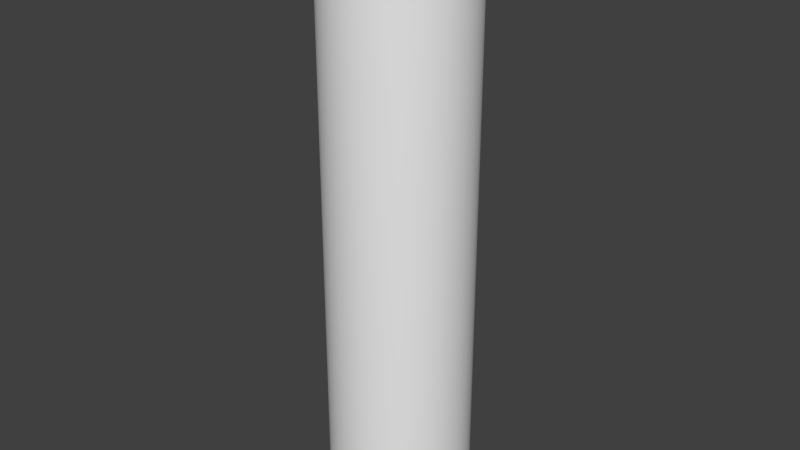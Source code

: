 # Source: untitled.blend  (saved by Blender 2.79.0; exported with 4.5.12 LTS)
import bpy
from mathutils import Matrix  # noqa: F401  (used for matrix-valued properties, if any)

bpy.ops.wm.read_factory_settings(use_empty=True)
scene = bpy.context.scene
scene.name = 'Scene'

# ---- collections
col_collection_1 = bpy.data.collections.new('Collection 1'); scene.collection.children.link(col_collection_1)

# ---- materials (node trees are filled in below, after node groups)
mat_material = bpy.data.materials.new('Material')
mat_material.alpha_threshold = 0.0
mat_material.use_transparent_shadow = False
mat_material.roughness = 0.5

# ---- material node trees

# ---- world
world_world = bpy.data.worlds.new('World'); scene.world = world_world
world_world.color = (0.05088, 0.05088, 0.05088)
world_world.use_sun_shadow = False
world_world.sun_shadow_jitter_overblur = 0.0
world_world.cycles.sampling_method = 'MANUAL'

# ---- meshes
me_walec = bpy.data.meshes.new('Walec')
me_walec.from_pydata([(6.827, 250.0, 18.76), (9.981, 250.0, 17.29), (12.83, 250.0, 15.29), (15.29, 250.0, 12.83), (17.29, 250.0, 9.981), (18.76, 250.0, 6.827), (19.66, 250.0, 3.466), (19.96, 250.0, 0.0), (19.66, 250.0, -3.466), (18.76, 250.0, -6.827), (17.29, 250.0, -9.981), (15.29, 250.0, -12.83), (12.83, 250.0, -15.29), (9.981, 250.0, -17.29), (6.827, 250.0, -18.76), (3.466, 250.0, -19.66), (0.0, 250.0, -19.96), (-3.466, 250.0, -19.66), (-6.827, 250.0, -18.76), (-9.981, 250.0, -17.29), (-12.83, 250.0, -15.29), (-15.29, 250.0, -12.83), (-17.29, 250.0, -9.981), (-18.76, 250.0, -6.827), (-19.66, 250.0, -3.466), (-19.96, 250.0, 0.0), (-19.66, 250.0, 3.466), (-18.76, 250.0, 6.827), (-17.29, 250.0, 9.981), (-15.29, 250.0, 12.83), (-12.83, 250.0, 15.29), (-9.981, 250.0, 17.29), (-6.827, 250.0, 18.76), (-3.466, 250.0, 19.66), (0.0, 250.0, 19.96), (3.466, 250.0, 19.66), (29.54, 0.0, -5.209), (30.0, 0.0, 0.0), (0.0, 0.0, 0.0), (29.54, 0.0, -5.209), (29.54, 237.5, -5.209), (30.0, 237.5, 0.0), (30.0, 0.0, 0.0), (-10.26, 0.0, 28.19), (-15.0, 0.0, 25.98), (28.19, 0.0, -10.26), (28.19, 0.0, -10.26), (28.19, 237.5, -10.26), (-10.26, 0.0, 28.19), (-10.26, 237.5, 28.19), (-15.0, 237.5, 25.98), (-15.0, 0.0, 25.98), (25.98, 0.0, -15.0), (25.98, 0.0, -15.0), (25.98, 237.5, -15.0), (-5.209, 0.0, 29.54), (22.98, 0.0, -19.28), (22.98, 0.0, -19.28), (22.98, 237.5, -19.28), (-5.209, 0.0, 29.54), (-5.209, 237.5, 29.54), (19.28, 0.0, -22.98), (19.28, 0.0, -22.98), (19.28, 237.5, -22.98), (0.0, 0.0, 30.0), (15.0, 0.0, -25.98), (15.0, 0.0, -25.98), (15.0, 237.5, -25.98), (0.0, 0.0, 30.0), (0.0, 237.5, 30.0), (10.26, 0.0, -28.19), (10.26, 0.0, -28.19), (10.26, 237.5, -28.19), (5.209, 0.0, 29.54), (5.209, 0.0, -29.54), (5.209, 0.0, -29.54), (5.209, 237.5, -29.54), (5.209, 0.0, 29.54), (5.209, 237.5, 29.54), (0.0, 0.0, -30.0), (0.0, 0.0, -30.0), (0.0, 237.5, -30.0), (10.26, 0.0, 28.19), (-5.209, 0.0, -29.54), (-5.209, 0.0, -29.54), (-5.209, 237.5, -29.54), (10.26, 0.0, 28.19), (10.26, 237.5, 28.19), (-10.26, 0.0, -28.19), (-10.26, 0.0, -28.19), (-10.26, 237.5, -28.19), (15.0, 0.0, 25.98), (-15.0, 0.0, -25.98), (-15.0, 0.0, -25.98), (-15.0, 237.5, -25.98), (15.0, 0.0, 25.98), (15.0, 237.5, 25.98), (-19.28, 0.0, -22.98), (-19.28, 0.0, -22.98), (-19.28, 237.5, -22.98), (19.28, 0.0, 22.98), (-22.98, 0.0, -19.28), (-22.98, 0.0, -19.28), (-22.98, 237.5, -19.28), (19.28, 0.0, 22.98), (19.28, 237.5, 22.98), (-25.98, 0.0, -15.0), (-25.98, 0.0, -15.0), (-25.98, 237.5, -15.0), (22.98, 0.0, 19.28), (-28.19, 0.0, -10.26), (-28.19, 0.0, -10.26), (-28.19, 237.5, -10.26), (22.98, 0.0, 19.28), (22.98, 237.5, 19.28), (-29.54, 0.0, -5.209), (-29.54, 0.0, -5.209), (-29.54, 237.5, -5.209), (25.98, 0.0, 15.0), (-30.0, 0.0, 0.0), (-30.0, 0.0, 0.0), (-30.0, 237.5, 0.0), (25.98, 0.0, 15.0), (25.98, 237.5, 15.0), (-29.54, 0.0, 5.209), (-29.54, 0.0, 5.209), (-29.54, 237.5, 5.209), (28.19, 0.0, 10.26), (-28.19, 0.0, 10.26), (-28.19, 0.0, 10.26), (-28.19, 237.5, 10.26), (28.19, 0.0, 10.26), (28.19, 237.5, 10.26), (-25.98, 0.0, 15.0), (-25.98, 0.0, 15.0), (-25.98, 237.5, 15.0), (29.54, 0.0, 5.209), (-22.98, 0.0, 19.28), (-22.98, 0.0, 19.28), (-22.98, 237.5, 19.28), (29.54, 0.0, 5.209), (29.54, 237.5, 5.209), (-19.28, 0.0, 22.98), (-19.28, 0.0, 22.98), (-19.28, 237.5, 22.98), (22.41, 249.6, 0.0), (22.07, 249.6, -3.892), (21.06, 249.6, -7.665), (-11.21, 249.6, 19.41), (-7.665, 249.6, 21.06), (19.41, 249.6, -11.21), (17.17, 249.6, -14.41), (-3.892, 249.6, 22.07), (14.41, 249.6, -17.17), (11.21, 249.6, -19.41), (0.0, 249.6, 22.41), (7.665, 249.6, -21.06), (3.892, 249.6, -22.07), (3.892, 249.6, 22.07), (0.0, 249.6, -22.41), (-3.892, 249.6, -22.07), (7.665, 249.6, 21.06), (-7.665, 249.6, -21.06), (-11.21, 249.6, -19.41), (11.21, 249.6, 19.41), (-14.41, 249.6, -17.17), (-17.17, 249.6, -14.41), (14.41, 249.6, 17.17), (-19.41, 249.6, -11.21), (-21.06, 249.6, -7.665), (17.17, 249.6, 14.41), (-22.07, 249.6, -3.892), (-22.41, 249.6, 0.0), (19.41, 249.6, 11.21), (-22.07, 249.6, 3.892), (-21.06, 249.6, 7.665), (21.06, 249.6, 7.665), (-19.41, 249.6, 11.21), (-17.17, 249.6, 14.41), (22.07, 249.6, 3.892), (-14.41, 249.6, 17.17), (24.87, 248.4, 0.0), (24.49, 248.4, -4.319), (27.06, 246.3, 0.0), (26.65, 246.3, -4.699), (28.72, 243.6, 0.0), (28.28, 243.6, -4.987), (29.7, 240.6, 0.0), (29.25, 240.6, -5.157), (23.37, 248.4, -8.506), (25.43, 246.3, -9.255), (26.99, 243.6, -9.822), (27.91, 240.6, -10.16), (-12.44, 248.4, 21.54), (-8.506, 248.4, 23.37), (-13.53, 246.3, 23.43), (-9.255, 246.3, 25.43), (-14.36, 243.6, 24.87), (-9.822, 243.6, 26.99), (-14.85, 240.6, 25.72), (-10.16, 240.6, 27.91), (21.54, 248.4, -12.44), (23.43, 246.3, -13.53), (24.87, 243.6, -14.36), (25.72, 240.6, -14.85), (19.05, 248.4, -15.99), (20.73, 246.3, -17.39), (22.0, 243.6, -18.46), (22.75, 240.6, -19.09), (-4.319, 248.4, 24.49), (-4.699, 246.3, 26.65), (-4.987, 243.6, 28.28), (-5.157, 240.6, 29.25), (15.99, 248.4, -19.05), (17.39, 246.3, -20.73), (18.46, 243.6, -22.0), (19.09, 240.6, -22.75), (12.44, 248.4, -21.54), (13.53, 246.3, -23.43), (14.36, 243.6, -24.87), (14.85, 240.6, -25.72), (0.0, 248.4, 24.87), (0.0, 246.3, 27.06), (0.0, 243.6, 28.72), (0.0, 240.6, 29.7), (8.506, 248.4, -23.37), (9.255, 246.3, -25.43), (9.822, 243.6, -26.99), (10.16, 240.6, -27.91), (4.319, 248.4, -24.49), (4.699, 246.3, -26.65), (4.987, 243.6, -28.28), (5.157, 240.6, -29.25), (4.319, 248.4, 24.49), (4.699, 246.3, 26.65), (4.987, 243.6, 28.28), (5.157, 240.6, 29.25), (0.0, 248.4, -24.87), (0.0, 246.3, -27.06), (0.0, 243.6, -28.72), (0.0, 240.6, -29.7), (-4.319, 248.4, -24.49), (-4.699, 246.3, -26.65), (-4.987, 243.6, -28.28), (-5.157, 240.6, -29.25), (8.506, 248.4, 23.37), (9.255, 246.3, 25.43), (9.822, 243.6, 26.99), (10.16, 240.6, 27.91), (-8.506, 248.4, -23.37), (-9.255, 246.3, -25.43), (-9.822, 243.6, -26.99), (-10.16, 240.6, -27.91), (-12.44, 248.4, -21.54), (-13.53, 246.3, -23.43), (-14.36, 243.6, -24.87), (-14.85, 240.6, -25.72), (12.44, 248.4, 21.54), (13.53, 246.3, 23.43), (14.36, 243.6, 24.87), (14.85, 240.6, 25.72), (-15.99, 248.4, -19.05), (-17.39, 246.3, -20.73), (-18.46, 243.6, -22.0), (-19.09, 240.6, -22.75), (-19.05, 248.4, -15.99), (-20.73, 246.3, -17.39), (-22.0, 243.6, -18.46), (-22.75, 240.6, -19.09), (15.99, 248.4, 19.05), (17.39, 246.3, 20.73), (18.46, 243.6, 22.0), (19.09, 240.6, 22.75), (-21.54, 248.4, -12.44), (-23.43, 246.3, -13.53), (-24.87, 243.6, -14.36), (-25.72, 240.6, -14.85), (-23.37, 248.4, -8.506), (-25.43, 246.3, -9.255), (-26.99, 243.6, -9.822), (-27.91, 240.6, -10.16), (19.05, 248.4, 15.99), (20.73, 246.3, 17.39), (22.0, 243.6, 18.46), (22.75, 240.6, 19.09), (-24.49, 248.4, -4.319), (-26.65, 246.3, -4.699), (-28.28, 243.6, -4.987), (-29.25, 240.6, -5.157), (-24.87, 248.4, 0.0), (-27.06, 246.3, 0.0), (-28.72, 243.6, 0.0), (-29.7, 240.6, 0.0), (21.54, 248.4, 12.44), (23.43, 246.3, 13.53), (24.87, 243.6, 14.36), (25.72, 240.6, 14.85), (-24.49, 248.4, 4.319), (-26.65, 246.3, 4.699), (-28.28, 243.6, 4.987), (-29.25, 240.6, 5.157), (-23.37, 248.4, 8.506), (-25.43, 246.3, 9.255), (-26.99, 243.6, 9.822), (-27.91, 240.6, 10.16), (23.37, 248.4, 8.506), (25.43, 246.3, 9.255), (26.99, 243.6, 9.822), (27.91, 240.6, 10.16), (-21.54, 248.4, 12.44), (-23.43, 246.3, 13.53), (-24.87, 243.6, 14.36), (-25.72, 240.6, 14.85), (-19.05, 248.4, 15.99), (-20.73, 246.3, 17.39), (-22.0, 243.6, 18.46), (-22.75, 240.6, 19.09), (24.49, 248.4, 4.319), (26.65, 246.3, 4.699), (28.28, 243.6, 4.987), (29.25, 240.6, 5.157), (-15.99, 248.4, 19.05), (-17.39, 246.3, 20.73), (-18.46, 243.6, 22.0), (-19.09, 240.6, 22.75)], [], [(0, 1, 2, 3, 4, 5, 6, 7, 8, 9, 10, 11, 12, 13, 14, 15, 16, 17, 18, 19, 20, 21, 22, 23, 24, 25, 26, 27, 28, 29, 30, 31, 32, 33, 34, 35), (36, 37, 38), (39, 40, 41, 42), (43, 44, 38), (45, 36, 38), (46, 47, 40, 39), (48, 49, 50, 51), (52, 45, 38), (53, 54, 47, 46), (55, 43, 38), (56, 52, 38), (57, 58, 54, 53), (59, 60, 49, 48), (61, 56, 38), (62, 63, 58, 57), (64, 55, 38), (65, 61, 38), (66, 67, 63, 62), (68, 69, 60, 59), (70, 65, 38), (71, 72, 67, 66), (73, 64, 38), (74, 70, 38), (75, 76, 72, 71), (77, 78, 69, 68), (79, 74, 38), (80, 81, 76, 75), (82, 73, 38), (83, 79, 38), (84, 85, 81, 80), (86, 87, 78, 77), (88, 83, 38), (89, 90, 85, 84), (91, 82, 38), (92, 88, 38), (93, 94, 90, 89), (95, 96, 87, 86), (97, 92, 38), (98, 99, 94, 93), (100, 91, 38), (101, 97, 38), (102, 103, 99, 98), (104, 105, 96, 95), (106, 101, 38), (107, 108, 103, 102), (109, 100, 38), (110, 106, 38), (111, 112, 108, 107), (113, 114, 105, 104), (115, 110, 38), (116, 117, 112, 111), (118, 109, 38), (119, 115, 38), (120, 121, 117, 116), (122, 123, 114, 113), (124, 119, 38), (125, 126, 121, 120), (127, 118, 38), (128, 124, 38), (129, 130, 126, 125), (131, 132, 123, 122), (133, 128, 38), (134, 135, 130, 129), (136, 127, 38), (137, 133, 38), (138, 139, 135, 134), (140, 141, 132, 131), (142, 137, 38), (143, 144, 139, 138), (37, 136, 38), (44, 142, 38), (51, 50, 144, 143), (42, 41, 141, 140), (7, 145, 146, 8), (8, 146, 147, 9), (31, 148, 149, 32), (9, 147, 150, 10), (10, 150, 151, 11), (32, 149, 152, 33), (11, 151, 153, 12), (12, 153, 154, 13), (33, 152, 155, 34), (13, 154, 156, 14), (14, 156, 157, 15), (34, 155, 158, 35), (15, 157, 159, 16), (16, 159, 160, 17), (35, 158, 161, 0), (17, 160, 162, 18), (18, 162, 163, 19), (0, 161, 164, 1), (19, 163, 165, 20), (20, 165, 166, 21), (1, 164, 167, 2), (21, 166, 168, 22), (22, 168, 169, 23), (2, 167, 170, 3), (23, 169, 171, 24), (24, 171, 172, 25), (3, 170, 173, 4), (25, 172, 174, 26), (26, 174, 175, 27), (4, 173, 176, 5), (27, 175, 177, 28), (28, 177, 178, 29), (5, 176, 179, 6), (29, 178, 180, 30), (30, 180, 148, 31), (6, 179, 145, 7), (145, 181, 182, 146), (181, 183, 184, 182), (183, 185, 186, 184), (185, 187, 188, 186), (187, 41, 40, 188), (146, 182, 189, 147), (182, 184, 190, 189), (184, 186, 191, 190), (186, 188, 192, 191), (188, 40, 47, 192), (148, 193, 194, 149), (193, 195, 196, 194), (195, 197, 198, 196), (197, 199, 200, 198), (199, 50, 49, 200), (147, 189, 201, 150), (189, 190, 202, 201), (190, 191, 203, 202), (191, 192, 204, 203), (192, 47, 54, 204), (150, 201, 205, 151), (201, 202, 206, 205), (202, 203, 207, 206), (203, 204, 208, 207), (204, 54, 58, 208), (149, 194, 209, 152), (194, 196, 210, 209), (196, 198, 211, 210), (198, 200, 212, 211), (200, 49, 60, 212), (151, 205, 213, 153), (205, 206, 214, 213), (206, 207, 215, 214), (207, 208, 216, 215), (208, 58, 63, 216), (153, 213, 217, 154), (213, 214, 218, 217), (214, 215, 219, 218), (215, 216, 220, 219), (216, 63, 67, 220), (152, 209, 221, 155), (209, 210, 222, 221), (210, 211, 223, 222), (211, 212, 224, 223), (212, 60, 69, 224), (154, 217, 225, 156), (217, 218, 226, 225), (218, 219, 227, 226), (219, 220, 228, 227), (220, 67, 72, 228), (156, 225, 229, 157), (225, 226, 230, 229), (226, 227, 231, 230), (227, 228, 232, 231), (228, 72, 76, 232), (155, 221, 233, 158), (221, 222, 234, 233), (222, 223, 235, 234), (223, 224, 236, 235), (224, 69, 78, 236), (157, 229, 237, 159), (229, 230, 238, 237), (230, 231, 239, 238), (231, 232, 240, 239), (232, 76, 81, 240), (159, 237, 241, 160), (237, 238, 242, 241), (238, 239, 243, 242), (239, 240, 244, 243), (240, 81, 85, 244), (158, 233, 245, 161), (233, 234, 246, 245), (234, 235, 247, 246), (235, 236, 248, 247), (236, 78, 87, 248), (160, 241, 249, 162), (241, 242, 250, 249), (242, 243, 251, 250), (243, 244, 252, 251), (244, 85, 90, 252), (162, 249, 253, 163), (249, 250, 254, 253), (250, 251, 255, 254), (251, 252, 256, 255), (252, 90, 94, 256), (161, 245, 257, 164), (245, 246, 258, 257), (246, 247, 259, 258), (247, 248, 260, 259), (248, 87, 96, 260), (163, 253, 261, 165), (253, 254, 262, 261), (254, 255, 263, 262), (255, 256, 264, 263), (256, 94, 99, 264), (165, 261, 265, 166), (261, 262, 266, 265), (262, 263, 267, 266), (263, 264, 268, 267), (264, 99, 103, 268), (164, 257, 269, 167), (257, 258, 270, 269), (258, 259, 271, 270), (259, 260, 272, 271), (260, 96, 105, 272), (166, 265, 273, 168), (265, 266, 274, 273), (266, 267, 275, 274), (267, 268, 276, 275), (268, 103, 108, 276), (168, 273, 277, 169), (273, 274, 278, 277), (274, 275, 279, 278), (275, 276, 280, 279), (276, 108, 112, 280), (167, 269, 281, 170), (269, 270, 282, 281), (270, 271, 283, 282), (271, 272, 284, 283), (272, 105, 114, 284), (169, 277, 285, 171), (277, 278, 286, 285), (278, 279, 287, 286), (279, 280, 288, 287), (280, 112, 117, 288), (171, 285, 289, 172), (285, 286, 290, 289), (286, 287, 291, 290), (287, 288, 292, 291), (288, 117, 121, 292), (170, 281, 293, 173), (281, 282, 294, 293), (282, 283, 295, 294), (283, 284, 296, 295), (284, 114, 123, 296), (172, 289, 297, 174), (289, 290, 298, 297), (290, 291, 299, 298), (291, 292, 300, 299), (292, 121, 126, 300), (174, 297, 301, 175), (297, 298, 302, 301), (298, 299, 303, 302), (299, 300, 304, 303), (300, 126, 130, 304), (173, 293, 305, 176), (293, 294, 306, 305), (294, 295, 307, 306), (295, 296, 308, 307), (296, 123, 132, 308), (175, 301, 309, 177), (301, 302, 310, 309), (302, 303, 311, 310), (303, 304, 312, 311), (304, 130, 135, 312), (177, 309, 313, 178), (309, 310, 314, 313), (310, 311, 315, 314), (311, 312, 316, 315), (312, 135, 139, 316), (176, 305, 317, 179), (305, 306, 318, 317), (306, 307, 319, 318), (307, 308, 320, 319), (308, 132, 141, 320), (178, 313, 321, 180), (313, 314, 322, 321), (314, 315, 323, 322), (315, 316, 324, 323), (316, 139, 144, 324), (180, 321, 193, 148), (321, 322, 195, 193), (322, 323, 197, 195), (323, 324, 199, 197), (324, 144, 50, 199), (179, 317, 181, 145), (317, 318, 183, 181), (318, 319, 185, 183), (319, 320, 187, 185), (320, 141, 41, 187)])
me_walec.polygons.foreach_set('use_smooth', [True] * 289)
_uv = me_walec.uv_layers.new(name='UVMap')
_uv.uv.foreach_set('vector', [0.6109, 0.8137, 0.6644, 0.7893, 0.7128, 0.7557, 0.7546, 0.7142, 0.7884, 0.6659, 0.8131, 0.6124, 0.8281, 0.5555, 0.8328, 0.4968, 0.8271, 0.4384, 0.8112, 0.3819, 0.7857, 0.3292, 0.7515, 0.2819, 0.7097, 0.2414, 0.6616, 0.2089, 0.6087, 0.1853, 0.5527, 0.1713, 0.4953, 0.1672, 0.4382, 0.173, 0.3831, 0.1884, 0.3316, 0.213, 0.285, 0.2461, 0.2448, 0.2865, 0.2121, 0.3332, 0.1879, 0.3848, 0.1728, 0.4398, 0.1672, 0.4967, 0.1715, 0.5538, 0.1856, 0.6094, 0.2092, 0.662, 0.2415, 0.7098, 0.2817, 0.7514, 0.3287, 0.7855, 0.3811, 0.811, 0.4373, 0.8269, 0.4955, 0.8328, 0.554, 0.8284, 0.007596, 0.5868, 0.0, 0.5, 0.5, 0.5, 0.01719, 0.4863, 0.9672, 0.4863, 0.9672, 0.5141, 0.01719, 0.5141, 0.671, 0.03015, 0.75, 0.06699, 0.5, 0.5, 0.03015, 0.671, 0.007596, 0.5868, 0.5, 0.5, 0.01719, 0.4585, 0.9672, 0.4585, 0.9672, 0.4863, 0.01719, 0.4863, 0.02109, 0.3118, 0.9711, 0.3118, 0.9711, 0.3396, 0.02109, 0.3396, 0.06699, 0.75, 0.03015, 0.671, 0.5, 0.5, 0.01719, 0.4307, 0.9672, 0.4307, 0.9672, 0.4585, 0.01719, 0.4585, 0.5868, 0.007596, 0.671, 0.03015, 0.5, 0.5, 0.117, 0.8214, 0.06699, 0.75, 0.5, 0.5, 0.01719, 0.403, 0.9672, 0.403, 0.9672, 0.4307, 0.01719, 0.4307, 0.02109, 0.284, 0.9711, 0.284, 0.9711, 0.3118, 0.02109, 0.3118, 0.1786, 0.883, 0.117, 0.8214, 0.5, 0.5, 0.01719, 0.3752, 0.9672, 0.3752, 0.9672, 0.403, 0.01719, 0.403, 0.5, 0.0, 0.5868, 0.007596, 0.5, 0.5, 0.25, 0.933, 0.1786, 0.883, 0.5, 0.5, 0.01719, 0.3474, 0.9672, 0.3474, 0.9672, 0.3752, 0.01719, 0.3752, 0.02109, 0.2562, 0.9711, 0.2562, 0.9711, 0.284, 0.02109, 0.284, 0.329, 0.9698, 0.25, 0.933, 0.5, 0.5, 0.01719, 0.3196, 0.9672, 0.3196, 0.9672, 0.3474, 0.01719, 0.3474, 0.4132, 0.007596, 0.5, 0.0, 0.5, 0.5, 0.4132, 0.9924, 0.329, 0.9698, 0.5, 0.5, 0.01719, 0.2918, 0.9672, 0.2918, 0.9672, 0.3196, 0.01719, 0.3196, 0.01719, 0.7363, 0.9672, 0.7363, 0.9672, 0.7641, 0.01719, 0.7641, 0.5, 1.0, 0.4132, 0.9924, 0.5, 0.5, 0.01719, 0.2641, 0.9672, 0.2641, 0.9672, 0.2918, 0.01719, 0.2918, 0.329, 0.03015, 0.4132, 0.007596, 0.5, 0.5, 0.5868, 0.9924, 0.5, 1.0, 0.5, 0.5, 0.02109, 0.7285, 0.9711, 0.7285, 0.9711, 0.7563, 0.02109, 0.7563, 0.01719, 0.7085, 0.9672, 0.7085, 0.9672, 0.7363, 0.01719, 0.7363, 0.671, 0.9698, 0.5868, 0.9924, 0.5, 0.5, 0.02109, 0.7007, 0.9711, 0.7007, 0.9711, 0.7285, 0.02109, 0.7285, 0.25, 0.06699, 0.329, 0.03015, 0.5, 0.5, 0.75, 0.933, 0.671, 0.9698, 0.5, 0.5, 0.02109, 0.6729, 0.9711, 0.6729, 0.9711, 0.7007, 0.02109, 0.7007, 0.01719, 0.6807, 0.9672, 0.6807, 0.9672, 0.7085, 0.01719, 0.7085, 0.8214, 0.883, 0.75, 0.933, 0.5, 0.5, 0.02109, 0.6451, 0.9711, 0.6451, 0.9711, 0.6729, 0.02109, 0.6729, 0.1786, 0.117, 0.25, 0.06699, 0.5, 0.5, 0.883, 0.8214, 0.8214, 0.883, 0.5, 0.5, 0.02109, 0.6174, 0.9711, 0.6174, 0.9711, 0.6451, 0.02109, 0.6451, 0.01719, 0.653, 0.9672, 0.653, 0.9672, 0.6807, 0.01719, 0.6807, 0.933, 0.75, 0.883, 0.8214, 0.5, 0.5, 0.02109, 0.5896, 0.9711, 0.5896, 0.9711, 0.6174, 0.02109, 0.6174, 0.117, 0.1786, 0.1786, 0.117, 0.5, 0.5, 0.9698, 0.671, 0.933, 0.75, 0.5, 0.5, 0.02109, 0.5618, 0.9711, 0.5618, 0.9711, 0.5896, 0.02109, 0.5896, 0.01719, 0.6252, 0.9672, 0.6252, 0.9672, 0.653, 0.01719, 0.653, 0.9924, 0.5868, 0.9698, 0.671, 0.5, 0.5, 0.02109, 0.534, 0.9711, 0.534, 0.9711, 0.5618, 0.02109, 0.5618, 0.06699, 0.25, 0.117, 0.1786, 0.5, 0.5, 1.0, 0.5, 0.9924, 0.5868, 0.5, 0.5, 0.02109, 0.5063, 0.9711, 0.5062, 0.9711, 0.534, 0.02109, 0.534, 0.01719, 0.5974, 0.9672, 0.5974, 0.9672, 0.6252, 0.01719, 0.6252, 0.9924, 0.4132, 1.0, 0.5, 0.5, 0.5, 0.02109, 0.4785, 0.9711, 0.4785, 0.9711, 0.5062, 0.02109, 0.5063, 0.03015, 0.329, 0.06699, 0.25, 0.5, 0.5, 0.9698, 0.329, 0.9924, 0.4132, 0.5, 0.5, 0.02109, 0.4507, 0.9711, 0.4507, 0.9711, 0.4785, 0.02109, 0.4785, 0.01719, 0.5696, 0.9672, 0.5696, 0.9672, 0.5974, 0.01719, 0.5974, 0.933, 0.25, 0.9698, 0.329, 0.5, 0.5, 0.02109, 0.4229, 0.9711, 0.4229, 0.9711, 0.4507, 0.02109, 0.4507, 0.007596, 0.4132, 0.03015, 0.329, 0.5, 0.5, 0.883, 0.1786, 0.933, 0.25, 0.5, 0.5, 0.02109, 0.3951, 0.9711, 0.3951, 0.9711, 0.4229, 0.02109, 0.4229, 0.01719, 0.5418, 0.9672, 0.5418, 0.9672, 0.5696, 0.01719, 0.5696, 0.8214, 0.117, 0.883, 0.1786, 0.5, 0.5, 0.02109, 0.3674, 0.9711, 0.3674, 0.9711, 0.3951, 0.02109, 0.3951, 0.0, 0.5, 0.007596, 0.4132, 0.5, 0.5, 0.75, 0.06699, 0.8214, 0.117, 0.5, 0.5, 0.02109, 0.3396, 0.9711, 0.3396, 0.9711, 0.3674, 0.02109, 0.3674, 0.01719, 0.5141, 0.9672, 0.5141, 0.9672, 0.5418, 0.01719, 0.5418, 0.8328, 0.4968, 0.8523, 0.4981, 0.8463, 0.4349, 0.8271, 0.4384, 0.8271, 0.4384, 0.8466, 0.4363, 0.8296, 0.3752, 0.8112, 0.3819, 0.3287, 0.7855, 0.3191, 0.8025, 0.376, 0.8299, 0.3811, 0.811, 0.8112, 0.3819, 0.8301, 0.3766, 0.8027, 0.3195, 0.7857, 0.3292, 0.7857, 0.3292, 0.8035, 0.3208, 0.7666, 0.2695, 0.7515, 0.2819, 0.3811, 0.811, 0.3746, 0.8294, 0.4354, 0.8465, 0.4373, 0.8269, 0.7515, 0.2819, 0.7676, 0.2706, 0.7224, 0.2266, 0.7097, 0.2414, 0.7097, 0.2414, 0.7235, 0.2275, 0.6716, 0.1921, 0.6616, 0.2089, 0.4373, 0.8269, 0.434, 0.8462, 0.497, 0.8524, 0.4955, 0.8328, 0.6616, 0.2089, 0.6728, 0.1928, 0.6156, 0.167, 0.6087, 0.1853, 0.6087, 0.1853, 0.617, 0.1675, 0.5563, 0.1521, 0.5527, 0.1713, 0.4955, 0.8328, 0.4955, 0.8524, 0.5587, 0.8474, 0.554, 0.8284, 0.5527, 0.1713, 0.5577, 0.1523, 0.4954, 0.1476, 0.4953, 0.1672, 0.4953, 0.1672, 0.4968, 0.1476, 0.4348, 0.1537, 0.4382, 0.173, 0.554, 0.8284, 0.5573, 0.8477, 0.6188, 0.8317, 0.6109, 0.8137, 0.4382, 0.173, 0.4362, 0.1534, 0.3763, 0.1701, 0.3831, 0.1884, 0.3831, 0.1884, 0.3776, 0.1696, 0.3215, 0.1963, 0.3316, 0.213, 0.6109, 0.8137, 0.6174, 0.8322, 0.6751, 0.8057, 0.6644, 0.7893, 0.3316, 0.213, 0.3227, 0.1955, 0.2721, 0.2314, 0.285, 0.2461, 0.285, 0.2461, 0.2732, 0.2304, 0.2294, 0.2744, 0.2448, 0.2865, 0.6644, 0.7893, 0.6739, 0.8064, 0.7261, 0.7701, 0.7128, 0.7557, 0.2448, 0.2865, 0.2304, 0.2733, 0.1948, 0.3241, 0.2121, 0.3332, 0.2121, 0.3332, 0.1955, 0.3228, 0.1691, 0.379, 0.1879, 0.3848, 0.7128, 0.7557, 0.725, 0.7711, 0.7701, 0.7262, 0.7546, 0.7142, 0.1879, 0.3848, 0.1696, 0.3776, 0.1533, 0.4375, 0.1728, 0.4398, 0.1728, 0.4398, 0.1535, 0.4361, 0.1477, 0.4979, 0.1672, 0.4967, 0.7546, 0.7142, 0.7692, 0.7273, 0.8057, 0.6751, 0.7884, 0.6659, 0.1672, 0.4967, 0.1477, 0.4965, 0.1525, 0.5585, 0.1715, 0.5538, 0.1715, 0.5538, 0.1523, 0.5571, 0.1678, 0.6175, 0.1856, 0.6094, 0.7884, 0.6659, 0.8049, 0.6764, 0.8317, 0.6187, 0.8131, 0.6124, 0.1856, 0.6094, 0.1673, 0.6162, 0.193, 0.6731, 0.2092, 0.662, 0.2092, 0.662, 0.1923, 0.6718, 0.2276, 0.7236, 0.2415, 0.7098, 0.8131, 0.6124, 0.8312, 0.62, 0.8474, 0.5585, 0.8281, 0.5555, 0.2415, 0.7098, 0.2266, 0.7225, 0.2704, 0.7674, 0.2817, 0.7514, 0.2817, 0.7514, 0.2693, 0.7665, 0.3204, 0.8033, 0.3287, 0.7855, 0.8281, 0.5555, 0.8472, 0.56, 0.8523, 0.4966, 0.8328, 0.4968, 0.8523, 0.4981, 0.8719, 0.4993, 0.8656, 0.4314, 0.8463, 0.4349, 0.8719, 0.4993, 0.8915, 0.5006, 0.8848, 0.428, 0.8656, 0.4314, 0.8915, 0.5006, 0.911, 0.5019, 0.9041, 0.4245, 0.8848, 0.428, 0.911, 0.5019, 0.9306, 0.5031, 0.9233, 0.421, 0.9041, 0.4245, 0.9306, 0.5031, 0.9502, 0.5044, 0.9426, 0.4175, 0.9233, 0.421, 0.8466, 0.4363, 0.8661, 0.4343, 0.848, 0.3686, 0.8296, 0.3752, 0.8661, 0.4343, 0.8856, 0.4322, 0.8664, 0.3619, 0.848, 0.3686, 0.8856, 0.4322, 0.9051, 0.4302, 0.8848, 0.3553, 0.8664, 0.3619, 0.9051, 0.4302, 0.9246, 0.4282, 0.9032, 0.3486, 0.8848, 0.3553, 0.9246, 0.4282, 0.9441, 0.4261, 0.9215, 0.3419, 0.9032, 0.3486, 0.3191, 0.8025, 0.3095, 0.8196, 0.3708, 0.8488, 0.376, 0.8299, 0.3095, 0.8196, 0.2999, 0.8366, 0.3656, 0.8677, 0.3708, 0.8488, 0.2999, 0.8366, 0.2903, 0.8536, 0.3605, 0.8867, 0.3656, 0.8677, 0.2903, 0.8536, 0.2807, 0.8707, 0.3553, 0.9056, 0.3605, 0.8867, 0.2807, 0.8707, 0.2711, 0.8877, 0.3501, 0.9245, 0.3553, 0.9056, 0.8301, 0.3766, 0.849, 0.3713, 0.8197, 0.3099, 0.8027, 0.3195, 0.849, 0.3713, 0.8679, 0.366, 0.8367, 0.3002, 0.8197, 0.3099, 0.8679, 0.366, 0.8868, 0.3607, 0.8537, 0.2905, 0.8367, 0.3002, 0.8868, 0.3607, 0.9056, 0.3554, 0.8707, 0.2808, 0.8537, 0.2905, 0.9056, 0.3554, 0.9245, 0.3501, 0.8877, 0.2711, 0.8707, 0.2808, 0.8035, 0.3208, 0.8212, 0.3124, 0.7817, 0.257, 0.7666, 0.2695, 0.8212, 0.3124, 0.8389, 0.304, 0.7968, 0.2446, 0.7817, 0.257, 0.8389, 0.304, 0.8566, 0.2955, 0.8119, 0.2322, 0.7968, 0.2446, 0.8566, 0.2955, 0.8743, 0.2871, 0.827, 0.2197, 0.8119, 0.2322, 0.8743, 0.2871, 0.8921, 0.2787, 0.8421, 0.2073, 0.827, 0.2197, 0.3746, 0.8294, 0.3681, 0.8478, 0.4336, 0.866, 0.4354, 0.8465, 0.3681, 0.8478, 0.3615, 0.8663, 0.4317, 0.8855, 0.4336, 0.866, 0.3615, 0.8663, 0.355, 0.8847, 0.4298, 0.905, 0.4317, 0.8855, 0.355, 0.8847, 0.3485, 0.9031, 0.428, 0.9246, 0.4298, 0.905, 0.3485, 0.9031, 0.3419, 0.9215, 0.4261, 0.9441, 0.428, 0.9246, 0.7676, 0.2706, 0.7836, 0.2593, 0.7352, 0.2117, 0.7224, 0.2266, 0.7836, 0.2593, 0.7996, 0.2479, 0.7479, 0.1969, 0.7352, 0.2117, 0.7996, 0.2479, 0.8156, 0.2366, 0.7606, 0.182, 0.7479, 0.1969, 0.8156, 0.2366, 0.8316, 0.2253, 0.7733, 0.1672, 0.7606, 0.182, 0.8316, 0.2253, 0.8477, 0.214, 0.786, 0.1523, 0.7733, 0.1672, 0.7235, 0.2275, 0.7374, 0.2136, 0.6815, 0.1753, 0.6716, 0.1921, 0.7374, 0.2136, 0.7512, 0.1997, 0.6915, 0.1584, 0.6815, 0.1753, 0.7512, 0.1997, 0.765, 0.1858, 0.7014, 0.1416, 0.6915, 0.1584, 0.765, 0.1858, 0.7789, 0.1718, 0.7114, 0.1248, 0.7014, 0.1416, 0.7789, 0.1718, 0.7927, 0.1579, 0.7213, 0.1079, 0.7114, 0.1248, 0.434, 0.8462, 0.4307, 0.8655, 0.4985, 0.8719, 0.497, 0.8524, 0.4307, 0.8655, 0.4274, 0.8848, 0.4999, 0.8915, 0.4985, 0.8719, 0.4274, 0.8848, 0.4241, 0.904, 0.5014, 0.9111, 0.4999, 0.8915, 0.4241, 0.904, 0.4208, 0.9233, 0.5029, 0.9306, 0.5014, 0.9111, 0.4208, 0.9233, 0.4175, 0.9426, 0.5044, 0.9502, 0.5029, 0.9306, 0.6728, 0.1928, 0.684, 0.1767, 0.6224, 0.1487, 0.6156, 0.167, 0.684, 0.1767, 0.6952, 0.1606, 0.6293, 0.1304, 0.6224, 0.1487, 0.6952, 0.1606, 0.7064, 0.1445, 0.6362, 0.1121, 0.6293, 0.1304, 0.7064, 0.1445, 0.7177, 0.1284, 0.643, 0.09378, 0.6362, 0.1121, 0.7177, 0.1284, 0.7289, 0.1123, 0.6499, 0.07547, 0.643, 0.09378, 0.617, 0.1675, 0.6252, 0.1497, 0.5598, 0.1328, 0.5563, 0.1521, 0.6252, 0.1497, 0.6334, 0.1319, 0.5633, 0.1136, 0.5598, 0.1328, 0.6334, 0.1319, 0.6416, 0.1141, 0.5668, 0.09437, 0.5633, 0.1136, 0.6416, 0.1141, 0.6498, 0.09627, 0.5704, 0.07513, 0.5668, 0.09437, 0.6498, 0.09627, 0.6581, 0.07845, 0.5739, 0.05589, 0.5704, 0.07513, 0.4955, 0.8524, 0.4956, 0.8719, 0.5635, 0.8665, 0.5587, 0.8474, 0.4956, 0.8719, 0.4956, 0.8915, 0.5682, 0.8855, 0.5635, 0.8665, 0.4956, 0.8915, 0.4956, 0.9111, 0.573, 0.9045, 0.5682, 0.8855, 0.4956, 0.9111, 0.4956, 0.9306, 0.5777, 0.9236, 0.573, 0.9045, 0.4956, 0.9306, 0.4956, 0.9502, 0.5825, 0.9426, 0.5777, 0.9236, 0.5577, 0.1523, 0.5627, 0.1333, 0.4954, 0.1281, 0.4954, 0.1476, 0.5627, 0.1333, 0.5676, 0.1144, 0.4955, 0.1085, 0.4954, 0.1281, 0.5676, 0.1144, 0.5726, 0.09537, 0.4955, 0.08893, 0.4955, 0.1085, 0.5726, 0.09537, 0.5775, 0.07639, 0.4956, 0.06937, 0.4955, 0.08893, 0.5775, 0.07639, 0.5825, 0.05741, 0.4956, 0.04981, 0.4956, 0.06937, 0.4968, 0.1476, 0.4983, 0.1281, 0.4313, 0.1344, 0.4348, 0.1537, 0.4983, 0.1281, 0.4999, 0.1085, 0.4279, 0.1152, 0.4313, 0.1344, 0.4999, 0.1085, 0.5014, 0.08893, 0.4244, 0.09592, 0.4279, 0.1152, 0.5014, 0.08893, 0.5029, 0.06937, 0.421, 0.07666, 0.4244, 0.09592, 0.5029, 0.06937, 0.5044, 0.04981, 0.4175, 0.05741, 0.421, 0.07666, 0.5573, 0.8477, 0.5606, 0.867, 0.6266, 0.8497, 0.6188, 0.8317, 0.5606, 0.867, 0.5639, 0.8863, 0.6345, 0.8676, 0.6266, 0.8497, 0.5639, 0.8863, 0.5673, 0.9055, 0.6423, 0.8856, 0.6345, 0.8676, 0.5673, 0.9055, 0.5706, 0.9248, 0.6502, 0.9036, 0.6423, 0.8856, 0.5706, 0.9248, 0.5739, 0.9441, 0.6581, 0.9215, 0.6502, 0.9036, 0.4362, 0.1534, 0.4342, 0.1339, 0.3694, 0.1518, 0.3763, 0.1701, 0.4342, 0.1339, 0.4322, 0.1144, 0.3625, 0.1334, 0.3694, 0.1518, 0.4322, 0.1144, 0.4302, 0.09492, 0.3557, 0.1151, 0.3625, 0.1334, 0.4302, 0.09492, 0.4281, 0.0754, 0.3488, 0.09678, 0.3557, 0.1151, 0.4281, 0.0754, 0.4261, 0.05589, 0.3419, 0.07845, 0.3488, 0.09678, 0.3776, 0.1696, 0.3721, 0.1508, 0.3114, 0.1795, 0.3215, 0.1963, 0.3721, 0.1508, 0.3666, 0.1319, 0.3013, 0.1627, 0.3114, 0.1795, 0.3666, 0.1319, 0.3611, 0.1131, 0.2913, 0.1459, 0.3013, 0.1627, 0.3611, 0.1131, 0.3556, 0.0943, 0.2812, 0.1291, 0.2913, 0.1459, 0.3556, 0.0943, 0.3501, 0.07547, 0.2711, 0.1123, 0.2812, 0.1291, 0.6174, 0.8322, 0.6239, 0.8507, 0.6859, 0.8221, 0.6751, 0.8057, 0.6239, 0.8507, 0.6304, 0.8691, 0.6966, 0.8385, 0.6859, 0.8221, 0.6304, 0.8691, 0.6369, 0.8876, 0.7074, 0.8549, 0.6966, 0.8385, 0.6369, 0.8876, 0.6434, 0.9061, 0.7181, 0.8713, 0.7074, 0.8549, 0.6434, 0.9061, 0.6499, 0.9245, 0.7289, 0.8877, 0.7181, 0.8713, 0.3227, 0.1955, 0.3139, 0.178, 0.2591, 0.2167, 0.2721, 0.2314, 0.3139, 0.178, 0.3051, 0.1605, 0.2462, 0.202, 0.2591, 0.2167, 0.3051, 0.1605, 0.2963, 0.143, 0.2332, 0.1873, 0.2462, 0.202, 0.2963, 0.143, 0.2875, 0.1255, 0.2202, 0.1726, 0.2332, 0.1873, 0.2875, 0.1255, 0.2787, 0.1079, 0.2073, 0.1579, 0.2202, 0.1726, 0.2732, 0.2304, 0.2613, 0.2148, 0.214, 0.2623, 0.2294, 0.2744, 0.2613, 0.2148, 0.2495, 0.1992, 0.1986, 0.2502, 0.214, 0.2623, 0.2495, 0.1992, 0.2376, 0.1836, 0.1832, 0.2381, 0.1986, 0.2502, 0.2376, 0.1836, 0.2258, 0.168, 0.1678, 0.2261, 0.1832, 0.2381, 0.2258, 0.168, 0.214, 0.1523, 0.1523, 0.214, 0.1678, 0.2261, 0.6739, 0.8064, 0.6834, 0.8235, 0.7394, 0.7845, 0.7261, 0.7701, 0.6834, 0.8235, 0.6929, 0.8407, 0.7528, 0.7989, 0.7394, 0.7845, 0.6929, 0.8407, 0.7024, 0.8578, 0.7661, 0.8133, 0.7528, 0.7989, 0.7024, 0.8578, 0.7118, 0.8749, 0.7794, 0.8277, 0.7661, 0.8133, 0.7118, 0.8749, 0.7213, 0.8921, 0.7927, 0.8421, 0.7794, 0.8277, 0.2304, 0.2733, 0.2159, 0.2601, 0.1774, 0.315, 0.1948, 0.3241, 0.2159, 0.2601, 0.2014, 0.2469, 0.16, 0.3059, 0.1774, 0.315, 0.2014, 0.2469, 0.1869, 0.2337, 0.1427, 0.2968, 0.16, 0.3059, 0.1869, 0.2337, 0.1724, 0.2205, 0.1253, 0.2878, 0.1427, 0.2968, 0.1724, 0.2205, 0.1579, 0.2073, 0.1079, 0.2787, 0.1253, 0.2878, 0.1955, 0.3228, 0.1789, 0.3125, 0.1504, 0.3732, 0.1691, 0.379, 0.1789, 0.3125, 0.1622, 0.3022, 0.1317, 0.3674, 0.1504, 0.3732, 0.1622, 0.3022, 0.1456, 0.2918, 0.1129, 0.3617, 0.1317, 0.3674, 0.1456, 0.2918, 0.1289, 0.2815, 0.0942, 0.3559, 0.1129, 0.3617, 0.1289, 0.2815, 0.1123, 0.2711, 0.07547, 0.3501, 0.0942, 0.3559, 0.725, 0.7711, 0.7372, 0.7864, 0.7856, 0.7381, 0.7701, 0.7262, 0.7372, 0.7864, 0.7494, 0.8017, 0.8011, 0.7501, 0.7856, 0.7381, 0.7494, 0.8017, 0.7616, 0.817, 0.8166, 0.7621, 0.8011, 0.7501, 0.7616, 0.817, 0.7738, 0.8323, 0.8322, 0.7741, 0.8166, 0.7621, 0.7738, 0.8323, 0.786, 0.8477, 0.8477, 0.786, 0.8322, 0.7741, 0.1696, 0.3776, 0.1514, 0.3705, 0.1338, 0.4352, 0.1533, 0.4375, 0.1514, 0.3705, 0.1332, 0.3633, 0.1143, 0.4329, 0.1338, 0.4352, 0.1332, 0.3633, 0.1149, 0.3562, 0.09485, 0.4307, 0.1143, 0.4329, 0.1149, 0.3562, 0.09669, 0.3491, 0.07537, 0.4284, 0.09485, 0.4307, 0.09669, 0.3491, 0.07845, 0.3419, 0.05589, 0.4261, 0.07537, 0.4284, 0.1535, 0.4361, 0.1343, 0.4324, 0.1281, 0.4992, 0.1477, 0.4979, 0.1343, 0.4324, 0.1151, 0.4287, 0.1085, 0.5005, 0.1281, 0.4992, 0.1151, 0.4287, 0.09585, 0.4249, 0.08895, 0.5018, 0.1085, 0.5005, 0.09585, 0.4249, 0.07663, 0.4212, 0.06938, 0.5031, 0.08895, 0.5018, 0.07663, 0.4212, 0.05741, 0.4175, 0.04981, 0.5044, 0.06938, 0.5031, 0.7692, 0.7273, 0.7837, 0.7404, 0.8229, 0.6844, 0.8057, 0.6751, 0.7837, 0.7404, 0.7983, 0.7534, 0.8402, 0.6936, 0.8229, 0.6844, 0.7983, 0.7534, 0.8129, 0.7665, 0.8575, 0.7028, 0.8402, 0.6936, 0.8129, 0.7665, 0.8275, 0.7796, 0.8748, 0.7121, 0.8575, 0.7028, 0.8275, 0.7796, 0.8421, 0.7927, 0.8921, 0.7213, 0.8748, 0.7121, 0.1477, 0.4965, 0.1281, 0.4963, 0.1335, 0.5633, 0.1525, 0.5585, 0.1281, 0.4963, 0.1085, 0.4961, 0.1145, 0.5681, 0.1335, 0.5633, 0.1085, 0.4961, 0.08895, 0.496, 0.09545, 0.5729, 0.1145, 0.5681, 0.08895, 0.496, 0.06938, 0.4958, 0.07643, 0.5777, 0.09545, 0.5729, 0.06938, 0.4958, 0.04981, 0.4956, 0.05741, 0.5825, 0.07643, 0.5777, 0.1523, 0.5571, 0.133, 0.5605, 0.1499, 0.6256, 0.1678, 0.6175, 0.133, 0.5605, 0.1137, 0.5638, 0.132, 0.6337, 0.1499, 0.6256, 0.1137, 0.5638, 0.09444, 0.5672, 0.1142, 0.6419, 0.132, 0.6337, 0.09444, 0.5672, 0.07517, 0.5705, 0.09631, 0.65, 0.1142, 0.6419, 0.07517, 0.5705, 0.05589, 0.5739, 0.07845, 0.6581, 0.09631, 0.65, 0.8049, 0.6764, 0.8215, 0.6869, 0.8503, 0.6249, 0.8317, 0.6187, 0.8215, 0.6869, 0.838, 0.6974, 0.8688, 0.6312, 0.8503, 0.6249, 0.838, 0.6974, 0.8546, 0.7079, 0.8874, 0.6374, 0.8688, 0.6312, 0.8546, 0.7079, 0.8711, 0.7184, 0.906, 0.6436, 0.8874, 0.6374, 0.8711, 0.7184, 0.8877, 0.7289, 0.9245, 0.6499, 0.906, 0.6436, 0.1673, 0.6162, 0.1489, 0.6229, 0.1769, 0.6843, 0.193, 0.6731, 0.1489, 0.6229, 0.1306, 0.6296, 0.1607, 0.6954, 0.1769, 0.6843, 0.1306, 0.6296, 0.1122, 0.6364, 0.1446, 0.7066, 0.1607, 0.6954, 0.1122, 0.6364, 0.09383, 0.6431, 0.1284, 0.7177, 0.1446, 0.7066, 0.09383, 0.6431, 0.07547, 0.6499, 0.1123, 0.7289, 0.1284, 0.7177, 0.1923, 0.6718, 0.1754, 0.6817, 0.2136, 0.7374, 0.2276, 0.7236, 0.1754, 0.6817, 0.1585, 0.6916, 0.1997, 0.7512, 0.2136, 0.7374, 0.1585, 0.6916, 0.1417, 0.7015, 0.1858, 0.7651, 0.1997, 0.7512, 0.1417, 0.7015, 0.1248, 0.7114, 0.1719, 0.7789, 0.1858, 0.7651, 0.1248, 0.7114, 0.1079, 0.7213, 0.1579, 0.7927, 0.1719, 0.7789, 0.8312, 0.62, 0.8493, 0.6276, 0.8668, 0.5616, 0.8474, 0.5585, 0.8493, 0.6276, 0.8673, 0.6353, 0.8861, 0.5647, 0.8668, 0.5616, 0.8673, 0.6353, 0.8854, 0.6429, 0.9054, 0.5677, 0.8861, 0.5647, 0.8854, 0.6429, 0.9035, 0.6505, 0.9248, 0.5708, 0.9054, 0.5677, 0.9035, 0.6505, 0.9215, 0.6581, 0.9441, 0.5739, 0.9248, 0.5708, 0.2266, 0.7225, 0.2118, 0.7352, 0.2591, 0.7835, 0.2704, 0.7674, 0.2118, 0.7352, 0.1969, 0.7479, 0.2479, 0.7995, 0.2591, 0.7835, 0.1969, 0.7479, 0.1821, 0.7606, 0.2366, 0.8156, 0.2479, 0.7995, 0.1821, 0.7606, 0.1672, 0.7733, 0.2253, 0.8316, 0.2366, 0.8156, 0.1672, 0.7733, 0.1523, 0.786, 0.214, 0.8477, 0.2253, 0.8316, 0.2693, 0.7665, 0.2569, 0.7816, 0.3121, 0.821, 0.3204, 0.8033, 0.2569, 0.7816, 0.2445, 0.7967, 0.3037, 0.8388, 0.3121, 0.821, 0.2445, 0.7967, 0.2321, 0.8118, 0.2954, 0.8565, 0.3037, 0.8388, 0.2321, 0.8118, 0.2197, 0.827, 0.287, 0.8743, 0.2954, 0.8565, 0.2197, 0.827, 0.2073, 0.8421, 0.2787, 0.8921, 0.287, 0.8743, 0.8472, 0.56, 0.8663, 0.5645, 0.8719, 0.4964, 0.8523, 0.4966, 0.8663, 0.5645, 0.8853, 0.569, 0.8915, 0.4962, 0.8719, 0.4964, 0.8853, 0.569, 0.9044, 0.5735, 0.911, 0.496, 0.8915, 0.4962, 0.9044, 0.5735, 0.9235, 0.578, 0.9306, 0.4958, 0.911, 0.496, 0.9235, 0.578, 0.9426, 0.5825, 0.9502, 0.4956, 0.9306, 0.4958])
me_walec.materials.append(mat_material)
me_walec.use_remesh_preserve_volume = False
me_walec.use_remesh_preserve_attributes = False
me_walec.use_mirror_vertex_groups = False
me_walec.update()

# ---- objects
ob_walec = bpy.data.objects.new('Walec', me_walec)

# ---- transforms, parenting, visibility, modifiers, constraints
ob_walec.location = (0.0, 0.0, 0.0)
ob_walec.rotation_euler = (1.571, -0.0, 0.0)
ob_walec.scale = (0.2, 0.2, 0.2)
ob_walec.lineart.crease_threshold = 0.0

# ---- collection membership
col_collection_1.objects.link(ob_walec)

# ---- scene / render settings (as saved in the file)
scene.frame_start = 1; scene.frame_end = 250; scene.frame_set(1)
scene.render.engine = 'BLENDER_EEVEE_NEXT'
scene.render.resolution_percentage = 50
scene.render.dither_intensity = 0.0
scene.cycles.use_denoising = False
scene.cycles.samples = 128
scene.cycles.sampling_pattern = 'TABULATED_SOBOL'
scene.cycles.use_adaptive_sampling = False
scene.cycles.use_light_tree = False
scene.cycles.blur_glossy = 0.0
scene.cycles.sample_clamp_indirect = 0.0
scene.view_settings.view_transform = 'Standard'
scene.unit_settings.scale_length = 0.01
bpy.context.view_layer.update()

# ---- added for rendering (the .blend has no active camera and no usable light): camera, sun
cam_auto = bpy.data.cameras.new('AutoCamera')
cam_auto.lens = 50.0
cam_auto.sensor_width = 36.0
cam_auto.clip_end = 1000.0
ob_auto_camera = bpy.data.objects.new('AutoCamera', cam_auto)
scene.collection.objects.link(ob_auto_camera)
ob_auto_camera.location = (48.8533, -58.6239, 64.0826)
ob_auto_camera.rotation_euler = (1.09748, -7.21219e-08, 0.694738)
scene.camera = ob_auto_camera
light_auto_sun = bpy.data.lights.new('AutoSun', 'SUN')
light_auto_sun.energy = 3.0
light_auto_sun.angle = 0.0523599
ob_auto_sun = bpy.data.objects.new('AutoSun', light_auto_sun)
scene.collection.objects.link(ob_auto_sun)
ob_auto_sun.rotation_euler = (0.872665, 0.174533, 0.523599)
bpy.context.view_layer.update()
